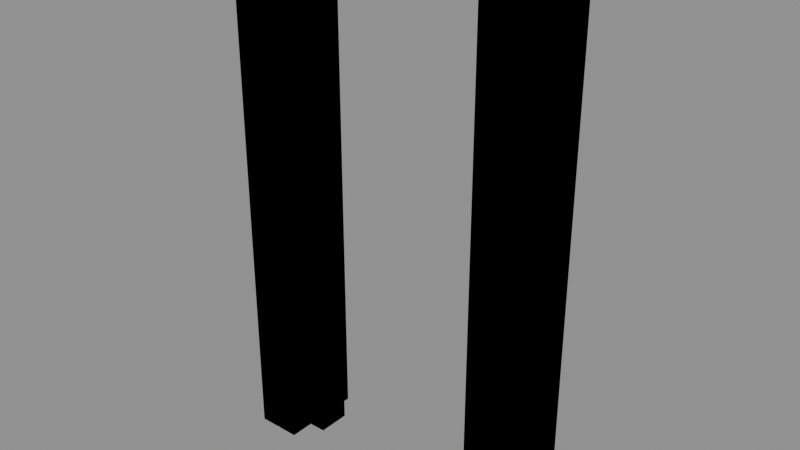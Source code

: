 # Source: door_lining_mitres.blend  (saved by Blender 5.2.44; exported with 4.5.12 LTS)
import bpy
from mathutils import Matrix  # noqa: F401  (used for matrix-valued properties, if any)

bpy.ops.wm.read_factory_settings(use_empty=True)
scene = bpy.context.scene
scene.name = 'Scene'

# ---- collections
col_editablejoinedmembers = bpy.data.collections.new('EditableJoinedMembers'); scene.collection.children.link(col_editablejoinedmembers)
col_runtimewholeframes = bpy.data.collections.new('RuntimeWholeFrames'); scene.collection.children.link(col_runtimewholeframes)

# ---- images (referenced by path relative to the original .blend; pixels are not part of the script)
import os
ASSET_DIR = os.environ.get("B2B_ASSET_DIR", "")  # directory of the original .blend (textures are referenced by path, not embedded)
HERE = os.path.dirname(os.path.abspath(__file__))  # packed textures are extracted next to this script under _unpacked/

def load_image(name, relpath, width, height, colorspace="sRGB"):
    """Load a texture the original file referenced (path relative to the .blend, or extracted next to this script)."""
    p = next((c for c in (os.path.join(HERE, relpath), os.path.join(ASSET_DIR, relpath)) if relpath and os.path.exists(c)), "")
    if p:
        img = bpy.data.images.load(p, check_existing=True)
        img.name = name
    else:  # same state as the original file: an image datablock whose file is absent (Cycles renders it pink)
        img = bpy.data.images.new(name, width, height)
        img.source = "FILE"
        img.filepath = "//" + (relpath or name)
    img.colorspace_settings.name = colorspace
    return img
img_t_ai_materials_door_paint_albedo_png = load_image('T_ai_materials_door_paint_albedo.png', 'T_ai_materials_door_paint_albedo.png', 1024, 1024, 'sRGB')
img_t_ai_materials_door_paint_rough_png = load_image('T_ai_materials_door_paint_rough.png', 'T_ai_materials_door_paint_rough.png', 1024, 1024, 'Non-Color')
img_t_ai_materials_door_paint_normal_png = load_image('T_ai_materials_door_paint_normal.png', 'T_ai_materials_door_paint_normal.png', 1024, 1024, 'Non-Color')

# ---- materials (node trees are filled in below, after node groups)
mat_door_paint = bpy.data.materials.new('door_paint')

# ---- material node trees
mat_door_paint.use_nodes = True; mat_door_paint.node_tree.nodes.clear()
_N = mat_door_paint.node_tree.nodes; _L = mat_door_paint.node_tree.links
n0 = _N.new('ShaderNodeBsdfPrincipled'); n0.name = 'Principled BSDF'; n0.location = (-200, 100)
n0.inputs[10].default_value = 0.005
n1 = _N.new('ShaderNodeOutputMaterial'); n1.name = 'Material Output'; n1.location = (200, 100)
n2 = _N.new('ShaderNodeTexCoord'); n2.name = 'Texture Coordinate'; n2.location = (0, 0)
n3 = _N.new('ShaderNodeVectorMath'); n3.name = 'Vector Math'; n3.location = (0, 0)
n3.operation = 'SCALE'
n3.inputs[3].default_value = 3.333
n4 = _N.new('ShaderNodeTexImage'); n4.name = 'Image Texture'; n4.location = (0, 0)
n4.image = img_t_ai_materials_door_paint_albedo_png
n5 = _N.new('ShaderNodeTexImage'); n5.name = 'Image Texture.001'; n5.location = (0, 0)
n5.image = img_t_ai_materials_door_paint_rough_png
n6 = _N.new('ShaderNodeTexImage'); n6.name = 'Image Texture.002'; n6.location = (0, 0)
n6.image = img_t_ai_materials_door_paint_normal_png
n7 = _N.new('ShaderNodeNormalMap'); n7.name = 'Normal Map'; n7.location = (0, 0)
n7.width = 160
n7.inputs[0].default_value = 0.6
_L.new(n0.outputs[0], n1.inputs[0])
_L.new(n2.outputs[2], n3.inputs[0])
_L.new(n3.outputs[0], n4.inputs[0])
_L.new(n4.outputs[0], n0.inputs[0])
_L.new(n3.outputs[0], n5.inputs[0])
_L.new(n5.outputs[0], n0.inputs[2])
_L.new(n3.outputs[0], n6.inputs[0])
_L.new(n6.outputs[0], n7.inputs[1])
_L.new(n7.outputs[0], n0.inputs[5])
n1.is_active_output = True

# ---- meshes
me_l0760_2130_0140_left = bpy.data.meshes.new('L0760_2130_0140_left')
me_l0760_2130_0140_left.from_pydata([(-0.47, -0.07, 0.0), (-0.38, -0.07, 0.0), (-0.38, -0.07, 2.13), (-0.47, -0.07, 2.22), (-0.47, 0.07, 0.0), (-0.38, 0.07, 0.0), (-0.38, 0.07, 2.13), (-0.47, 0.07, 2.22)], [], [(2, 3, 0), (4, 7, 6), (1, 0, 4), (2, 1, 5), (3, 2, 6), (0, 3, 7), (2, 0, 1), (4, 6, 5), (1, 4, 5), (2, 5, 6), (3, 6, 7), (0, 7, 4)])
_uv = me_l0760_2130_0140_left.uv_layers.new(name='Metres')
_uv.uv.foreach_set('vector', [0.62, 2.13, 0.53, 2.22, 0.53, 0.0, 0.47, 0.0, 0.47, 2.22, 0.38, 2.13, 0.38, 0.93, 0.47, 0.93, 0.47, 1.07, 0.93, 2.13, 0.93, 0.0, 1.07, 0.0, 0.93, 0.9021, 0.93, 0.7748, 1.07, 0.7748, 1.07, 0.0, 1.07, 2.22, 0.93, 2.22, 0.62, 2.13, 0.53, 0.0, 0.62, 0.0, 0.47, 0.0, 0.38, 2.13, 0.38, 0.0, 0.38, 0.93, 0.47, 1.07, 0.38, 1.07, 0.93, 2.13, 1.07, 0.0, 1.07, 2.13, 0.93, 0.9021, 1.07, 0.7748, 1.07, 0.9021, 1.07, 0.0, 0.93, 2.22, 0.93, 0.0])
me_l0760_2130_0140_left.materials.append(mat_door_paint)
me_l0760_2130_0140_left.update()
me_l0760_2130_0140_right = bpy.data.meshes.new('L0760_2130_0140_right')
me_l0760_2130_0140_right.from_pydata([(0.38, -0.07, 0.0), (0.47, -0.07, 0.0), (0.47, -0.07, 2.22), (0.38, -0.07, 2.13), (0.38, 0.07, 0.0), (0.47, 0.07, 0.0), (0.47, 0.07, 2.22), (0.38, 0.07, 2.13)], [], [(3, 0, 1), (5, 4, 7), (1, 0, 4), (2, 1, 5), (3, 2, 6), (0, 3, 7), (3, 1, 2), (5, 7, 6), (1, 4, 5), (2, 5, 6), (3, 6, 7), (0, 7, 4)])
_uv = me_l0760_2130_0140_right.uv_layers.new(name='Metres')
_uv.uv.foreach_set('vector', [0.38, 2.13, 0.38, 0.0, 0.47, 0.0, 0.53, 0.0, 0.62, 0.0, 0.62, 2.13, 0.53, 0.93, 0.62, 0.93, 0.62, 1.07, 0.93, 2.22, 0.93, 0.0, 1.07, 0.0, 1.07, 0.7748, 1.07, 0.9021, 0.93, 0.9021, 1.07, 0.0, 1.07, 2.13, 0.93, 2.13, 0.38, 2.13, 0.47, 0.0, 0.47, 2.22, 0.53, 0.0, 0.62, 2.13, 0.53, 2.22, 0.53, 0.93, 0.62, 1.07, 0.53, 1.07, 0.93, 2.22, 1.07, 0.0, 1.07, 2.22, 1.07, 0.7748, 0.93, 0.9021, 0.93, 0.7748, 1.07, 0.0, 0.93, 2.13, 0.93, 0.0])
me_l0760_2130_0140_right.materials.append(mat_door_paint)
me_l0760_2130_0140_right.update()
me_l0760_2130_0140_head = bpy.data.meshes.new('L0760_2130_0140_head')
me_l0760_2130_0140_head.from_pydata([(-0.38, -0.07, 2.13), (0.38, -0.07, 2.13), (0.47, -0.07, 2.22), (-0.47, -0.07, 2.22), (-0.38, 0.07, 2.13), (0.38, 0.07, 2.13), (0.47, 0.07, 2.22), (-0.47, 0.07, 2.22)], [], [(2, 3, 0), (5, 4, 7), (1, 0, 4), (2, 1, 5), (3, 2, 6), (0, 3, 7), (2, 0, 1), (5, 7, 6), (1, 4, 5), (2, 5, 6), (3, 6, 7), (0, 7, 4)])
_uv = me_l0760_2130_0140_head.uv_layers.new(name='Metres')
_uv.uv.foreach_set('vector', [1.47, 0.22, 0.53, 0.22, 0.62, 0.13, 0.62, 0.13, 1.38, 0.13, 1.47, 0.22, 0.62, 0.93, 1.38, 0.93, 1.38, 1.07, 0.93, 0.9021, 0.93, 0.7748, 1.07, 0.7748, 0.53, 0.93, 1.47, 0.93, 1.47, 1.07, 1.07, 0.7748, 1.07, 0.9021, 0.93, 0.9021, 1.47, 0.22, 0.62, 0.13, 1.38, 0.13, 0.62, 0.13, 1.47, 0.22, 0.53, 0.22, 0.62, 0.93, 1.38, 1.07, 0.62, 1.07, 0.93, 0.9021, 1.07, 0.7748, 1.07, 0.9021, 0.53, 0.93, 1.47, 1.07, 0.53, 1.07, 1.07, 0.7748, 0.93, 0.9021, 0.93, 0.7748])
me_l0760_2130_0140_head.materials.append(mat_door_paint)
me_l0760_2130_0140_head.update()
me_l0810_2130_0140_left = bpy.data.meshes.new('L0810_2130_0140_left')
me_l0810_2130_0140_left.from_pydata([(-0.495, -0.07, 0.0), (-0.405, -0.07, 0.0), (-0.405, -0.07, 2.13), (-0.495, -0.07, 2.22), (-0.495, 0.07, 0.0), (-0.405, 0.07, 0.0), (-0.405, 0.07, 2.13), (-0.495, 0.07, 2.22)], [], [(2, 3, 0), (4, 7, 6), (1, 0, 4), (2, 1, 5), (3, 2, 6), (0, 3, 7), (2, 0, 1), (4, 6, 5), (1, 4, 5), (2, 5, 6), (3, 6, 7), (0, 7, 4)])
_uv = me_l0810_2130_0140_left.uv_layers.new(name='Metres')
_uv.uv.foreach_set('vector', [0.595, 2.13, 0.505, 2.22, 0.505, 0.0, 0.495, 0.0, 0.495, 2.22, 0.405, 2.13, 0.405, 0.93, 0.495, 0.93, 0.495, 1.07, 0.93, 2.13, 0.93, 0.0, 1.07, 0.0, 0.93, 0.9198, 0.93, 0.7925, 1.07, 0.7925, 1.07, 0.0, 1.07, 2.22, 0.93, 2.22, 0.595, 2.13, 0.505, 0.0, 0.595, 0.0, 0.495, 0.0, 0.405, 2.13, 0.405, 0.0, 0.405, 0.93, 0.495, 1.07, 0.405, 1.07, 0.93, 2.13, 1.07, 0.0, 1.07, 2.13, 0.93, 0.9198, 1.07, 0.7925, 1.07, 0.9198, 1.07, 0.0, 0.93, 2.22, 0.93, 0.0])
me_l0810_2130_0140_left.materials.append(mat_door_paint)
me_l0810_2130_0140_left.update()
me_l0810_2130_0140_right = bpy.data.meshes.new('L0810_2130_0140_right')
me_l0810_2130_0140_right.from_pydata([(0.405, -0.07, 0.0), (0.495, -0.07, 0.0), (0.495, -0.07, 2.22), (0.405, -0.07, 2.13), (0.405, 0.07, 0.0), (0.495, 0.07, 0.0), (0.495, 0.07, 2.22), (0.405, 0.07, 2.13)], [], [(3, 0, 1), (5, 4, 7), (1, 0, 4), (2, 1, 5), (3, 2, 6), (0, 3, 7), (3, 1, 2), (5, 7, 6), (1, 4, 5), (2, 5, 6), (3, 6, 7), (0, 7, 4)])
_uv = me_l0810_2130_0140_right.uv_layers.new(name='Metres')
_uv.uv.foreach_set('vector', [0.405, 2.13, 0.405, 0.0, 0.495, 0.0, 0.505, 0.0, 0.595, 0.0, 0.595, 2.13, 0.505, 0.93, 0.595, 0.93, 0.595, 1.07, 0.93, 2.22, 0.93, 0.0, 1.07, 0.0, 1.07, 0.7925, 1.07, 0.9198, 0.93, 0.9198, 1.07, 0.0, 1.07, 2.13, 0.93, 2.13, 0.405, 2.13, 0.495, 0.0, 0.495, 2.22, 0.505, 0.0, 0.595, 2.13, 0.505, 2.22, 0.505, 0.93, 0.595, 1.07, 0.505, 1.07, 0.93, 2.22, 1.07, 0.0, 1.07, 2.22, 1.07, 0.7925, 0.93, 0.9198, 0.93, 0.7925, 1.07, 0.0, 0.93, 2.13, 0.93, 0.0])
me_l0810_2130_0140_right.materials.append(mat_door_paint)
me_l0810_2130_0140_right.update()
me_l0810_2130_0140_head = bpy.data.meshes.new('L0810_2130_0140_head')
me_l0810_2130_0140_head.from_pydata([(-0.405, -0.07, 2.13), (0.405, -0.07, 2.13), (0.495, -0.07, 2.22), (-0.495, -0.07, 2.22), (-0.405, 0.07, 2.13), (0.405, 0.07, 2.13), (0.495, 0.07, 2.22), (-0.495, 0.07, 2.22)], [], [(2, 3, 0), (5, 4, 7), (1, 0, 4), (2, 1, 5), (3, 2, 6), (0, 3, 7), (2, 0, 1), (5, 7, 6), (1, 4, 5), (2, 5, 6), (3, 6, 7), (0, 7, 4)])
_uv = me_l0810_2130_0140_head.uv_layers.new(name='Metres')
_uv.uv.foreach_set('vector', [1.495, 0.22, 0.505, 0.22, 0.595, 0.13, 0.595, 0.13, 1.405, 0.13, 1.495, 0.22, 0.595, 0.93, 1.405, 0.93, 1.405, 1.07, 0.93, 0.9198, 0.93, 0.7925, 1.07, 0.7925, 0.505, 0.93, 1.495, 0.93, 1.495, 1.07, 1.07, 0.7925, 1.07, 0.9198, 0.93, 0.9198, 1.495, 0.22, 0.595, 0.13, 1.405, 0.13, 0.595, 0.13, 1.495, 0.22, 0.505, 0.22, 0.595, 0.93, 1.405, 1.07, 0.595, 1.07, 0.93, 0.9198, 1.07, 0.7925, 1.07, 0.9198, 0.505, 0.93, 1.495, 1.07, 0.505, 1.07, 1.07, 0.7925, 0.93, 0.9198, 0.93, 0.7925])
me_l0810_2130_0140_head.materials.append(mat_door_paint)
me_l0810_2130_0140_head.update()
me_l0910_2130_0140_left = bpy.data.meshes.new('L0910_2130_0140_left')
me_l0910_2130_0140_left.from_pydata([(-0.545, -0.07, 0.0), (-0.455, -0.07, 0.0), (-0.455, -0.07, 2.13), (-0.545, -0.07, 2.22), (-0.545, 0.07, 0.0), (-0.455, 0.07, 0.0), (-0.455, 0.07, 2.13), (-0.545, 0.07, 2.22)], [], [(2, 3, 0), (4, 7, 6), (1, 0, 4), (2, 1, 5), (3, 2, 6), (0, 3, 7), (2, 0, 1), (4, 6, 5), (1, 4, 5), (2, 5, 6), (3, 6, 7), (0, 7, 4)])
_uv = me_l0910_2130_0140_left.uv_layers.new(name='Metres')
_uv.uv.foreach_set('vector', [0.545, 2.13, 0.455, 2.22, 0.455, 0.0, 0.545, 0.0, 0.545, 2.22, 0.455, 2.13, 0.455, 0.93, 0.545, 0.93, 0.545, 1.07, 0.93, 2.13, 0.93, 0.0, 1.07, 0.0, 0.93, 0.9551, 0.93, 0.8279, 1.07, 0.8279, 1.07, 0.0, 1.07, 2.22, 0.93, 2.22, 0.545, 2.13, 0.455, 0.0, 0.545, 0.0, 0.545, 0.0, 0.455, 2.13, 0.455, 0.0, 0.455, 0.93, 0.545, 1.07, 0.455, 1.07, 0.93, 2.13, 1.07, 0.0, 1.07, 2.13, 0.93, 0.9551, 1.07, 0.8279, 1.07, 0.9551, 1.07, 0.0, 0.93, 2.22, 0.93, 0.0])
me_l0910_2130_0140_left.materials.append(mat_door_paint)
me_l0910_2130_0140_left.update()
me_l0910_2130_0140_right = bpy.data.meshes.new('L0910_2130_0140_right')
me_l0910_2130_0140_right.from_pydata([(0.455, -0.07, 0.0), (0.545, -0.07, 0.0), (0.545, -0.07, 2.22), (0.455, -0.07, 2.13), (0.455, 0.07, 0.0), (0.545, 0.07, 0.0), (0.545, 0.07, 2.22), (0.455, 0.07, 2.13)], [], [(3, 0, 1), (5, 4, 7), (1, 0, 4), (2, 1, 5), (3, 2, 6), (0, 3, 7), (3, 1, 2), (5, 7, 6), (1, 4, 5), (2, 5, 6), (3, 6, 7), (0, 7, 4)])
_uv = me_l0910_2130_0140_right.uv_layers.new(name='Metres')
_uv.uv.foreach_set('vector', [0.455, 2.13, 0.455, 0.0, 0.545, 0.0, 0.455, 0.0, 0.545, 0.0, 0.545, 2.13, 0.455, 0.93, 0.545, 0.93, 0.545, 1.07, 0.93, 2.22, 0.93, 0.0, 1.07, 0.0, 1.07, 0.8279, 1.07, 0.9551, 0.93, 0.9551, 1.07, 0.0, 1.07, 2.13, 0.93, 2.13, 0.455, 2.13, 0.545, 0.0, 0.545, 2.22, 0.455, 0.0, 0.545, 2.13, 0.455, 2.22, 0.455, 0.93, 0.545, 1.07, 0.455, 1.07, 0.93, 2.22, 1.07, 0.0, 1.07, 2.22, 1.07, 0.8279, 0.93, 0.9551, 0.93, 0.8279, 1.07, 0.0, 0.93, 2.13, 0.93, 0.0])
me_l0910_2130_0140_right.materials.append(mat_door_paint)
me_l0910_2130_0140_right.update()
me_l0910_2130_0140_head = bpy.data.meshes.new('L0910_2130_0140_head')
me_l0910_2130_0140_head.from_pydata([(-0.455, -0.07, 2.13), (0.455, -0.07, 2.13), (0.545, -0.07, 2.22), (-0.545, -0.07, 2.22), (-0.455, 0.07, 2.13), (0.455, 0.07, 2.13), (0.545, 0.07, 2.22), (-0.545, 0.07, 2.22)], [], [(2, 3, 0), (4, 7, 6), (1, 0, 4), (2, 1, 5), (3, 2, 6), (0, 3, 7), (2, 0, 1), (4, 6, 5), (1, 4, 5), (2, 5, 6), (3, 6, 7), (0, 7, 4)])
_uv = me_l0910_2130_0140_head.uv_layers.new(name='Metres')
_uv.uv.foreach_set('vector', [1.545, 0.22, 0.455, 0.22, 0.545, 0.13, 1.455, 0.13, 1.545, 0.22, 0.455, 0.22, 0.545, 0.93, 1.455, 0.93, 1.455, 1.07, 0.93, 0.9551, 0.93, 0.8279, 1.07, 0.8279, 0.455, 0.93, 1.545, 0.93, 1.545, 1.07, 1.07, 0.8279, 1.07, 0.9551, 0.93, 0.9551, 1.545, 0.22, 0.545, 0.13, 1.455, 0.13, 1.455, 0.13, 0.455, 0.22, 0.545, 0.13, 0.545, 0.93, 1.455, 1.07, 0.545, 1.07, 0.93, 0.9551, 1.07, 0.8279, 1.07, 0.9551, 0.455, 0.93, 1.545, 1.07, 0.455, 1.07, 1.07, 0.8279, 0.93, 0.9551, 0.93, 0.8279])
me_l0910_2130_0140_head.materials.append(mat_door_paint)
me_l0910_2130_0140_head.update()
me_l0910_2130_0350_left = bpy.data.meshes.new('L0910_2130_0350_left')
me_l0910_2130_0350_left.from_pydata([(-0.545, -0.175, 0.0), (-0.455, -0.175, 0.0), (-0.455, -0.175, 2.13), (-0.545, -0.175, 2.22), (-0.545, 0.175, 0.0), (-0.455, 0.175, 0.0), (-0.455, 0.175, 2.13), (-0.545, 0.175, 2.22)], [], [(2, 3, 0), (4, 7, 6), (1, 0, 4), (2, 1, 5), (3, 2, 6), (0, 3, 7), (2, 0, 1), (4, 6, 5), (1, 4, 5), (2, 5, 6), (3, 6, 7), (0, 7, 4)])
_uv = me_l0910_2130_0350_left.uv_layers.new(name='Metres')
_uv.uv.foreach_set('vector', [0.545, 2.13, 0.455, 2.22, 0.455, 0.0, 0.545, 0.0, 0.545, 2.22, 0.455, 2.13, 0.455, 0.825, 0.545, 0.825, 0.545, 1.175, 0.825, 2.13, 0.825, 0.0, 1.175, 0.0, 0.825, 0.9551, 0.825, 0.8279, 1.175, 0.8279, 1.175, 0.0, 1.175, 2.22, 0.825, 2.22, 0.545, 2.13, 0.455, 0.0, 0.545, 0.0, 0.545, 0.0, 0.455, 2.13, 0.455, 0.0, 0.455, 0.825, 0.545, 1.175, 0.455, 1.175, 0.825, 2.13, 1.175, 0.0, 1.175, 2.13, 0.825, 0.9551, 1.175, 0.8279, 1.175, 0.9551, 1.175, 0.0, 0.825, 2.22, 0.825, 0.0])
me_l0910_2130_0350_left.materials.append(mat_door_paint)
me_l0910_2130_0350_left.update()
me_l0910_2130_0350_right = bpy.data.meshes.new('L0910_2130_0350_right')
me_l0910_2130_0350_right.from_pydata([(0.455, -0.175, 0.0), (0.545, -0.175, 0.0), (0.545, -0.175, 2.22), (0.455, -0.175, 2.13), (0.455, 0.175, 0.0), (0.545, 0.175, 0.0), (0.545, 0.175, 2.22), (0.455, 0.175, 2.13)], [], [(3, 0, 1), (5, 4, 7), (1, 0, 4), (2, 1, 5), (3, 2, 6), (0, 3, 7), (3, 1, 2), (5, 7, 6), (1, 4, 5), (2, 5, 6), (3, 6, 7), (0, 7, 4)])
_uv = me_l0910_2130_0350_right.uv_layers.new(name='Metres')
_uv.uv.foreach_set('vector', [0.455, 2.13, 0.455, 0.0, 0.545, 0.0, 0.455, 0.0, 0.545, 0.0, 0.545, 2.13, 0.455, 0.825, 0.545, 0.825, 0.545, 1.175, 0.825, 2.22, 0.825, 0.0, 1.175, 0.0, 1.175, 0.8279, 1.175, 0.9551, 0.825, 0.9551, 1.175, 0.0, 1.175, 2.13, 0.825, 2.13, 0.455, 2.13, 0.545, 0.0, 0.545, 2.22, 0.455, 0.0, 0.545, 2.13, 0.455, 2.22, 0.455, 0.825, 0.545, 1.175, 0.455, 1.175, 0.825, 2.22, 1.175, 0.0, 1.175, 2.22, 1.175, 0.8279, 0.825, 0.9551, 0.825, 0.8279, 1.175, 0.0, 0.825, 2.13, 0.825, 0.0])
me_l0910_2130_0350_right.materials.append(mat_door_paint)
me_l0910_2130_0350_right.update()
me_l0910_2130_0350_head = bpy.data.meshes.new('L0910_2130_0350_head')
me_l0910_2130_0350_head.from_pydata([(-0.455, -0.175, 2.13), (0.455, -0.175, 2.13), (0.545, -0.175, 2.22), (-0.545, -0.175, 2.22), (-0.455, 0.175, 2.13), (0.455, 0.175, 2.13), (0.545, 0.175, 2.22), (-0.545, 0.175, 2.22)], [], [(2, 3, 0), (4, 7, 6), (1, 0, 4), (2, 1, 5), (3, 2, 6), (0, 3, 7), (2, 0, 1), (4, 6, 5), (1, 4, 5), (2, 5, 6), (3, 6, 7), (0, 7, 4)])
_uv = me_l0910_2130_0350_head.uv_layers.new(name='Metres')
_uv.uv.foreach_set('vector', [1.545, 0.22, 0.455, 0.22, 0.545, 0.13, 1.455, 0.13, 1.545, 0.22, 0.455, 0.22, 0.545, 0.825, 1.455, 0.825, 1.455, 1.175, 0.825, 0.9551, 0.825, 0.8279, 1.175, 0.8279, 0.455, 0.825, 1.545, 0.825, 1.545, 1.175, 1.175, 0.8279, 1.175, 0.9551, 0.825, 0.9551, 1.545, 0.22, 0.545, 0.13, 1.455, 0.13, 1.455, 0.13, 0.455, 0.22, 0.545, 0.13, 0.545, 0.825, 1.455, 1.175, 0.545, 1.175, 0.825, 0.9551, 1.175, 0.8279, 1.175, 0.9551, 0.455, 0.825, 1.545, 1.175, 0.455, 1.175, 1.175, 0.8279, 0.825, 0.9551, 0.825, 0.8279])
me_l0910_2130_0350_head.materials.append(mat_door_paint)
me_l0910_2130_0350_head.update()
me_l1050_2130_0140_left = bpy.data.meshes.new('L1050_2130_0140_left')
me_l1050_2130_0140_left.from_pydata([(-0.615, -0.07, 0.0), (-0.525, -0.07, 0.0), (-0.525, -0.07, 2.13), (-0.615, -0.07, 2.22), (-0.615, 0.07, 0.0), (-0.525, 0.07, 0.0), (-0.525, 0.07, 2.13), (-0.615, 0.07, 2.22)], [], [(2, 3, 0), (4, 7, 6), (1, 0, 4), (2, 1, 5), (3, 2, 6), (0, 3, 7), (2, 0, 1), (4, 6, 5), (1, 4, 5), (2, 5, 6), (3, 6, 7), (0, 7, 4)])
_uv = me_l1050_2130_0140_left.uv_layers.new(name='Metres')
_uv.uv.foreach_set('vector', [0.475, 2.13, 0.385, 2.22, 0.385, 0.0, 0.615, 0.0, 0.615, 2.22, 0.525, 2.13, 0.525, 0.93, 0.615, 0.93, 0.615, 1.07, 0.93, 2.13, 0.93, 0.0, 1.07, 0.0, 0.93, 1.005, 0.93, 0.8774, 1.07, 0.8774, 1.07, 0.0, 1.07, 2.22, 0.93, 2.22, 0.475, 2.13, 0.385, 0.0, 0.475, 0.0, 0.615, 0.0, 0.525, 2.13, 0.525, 0.0, 0.525, 0.93, 0.615, 1.07, 0.525, 1.07, 0.93, 2.13, 1.07, 0.0, 1.07, 2.13, 0.93, 1.005, 1.07, 0.8774, 1.07, 1.005, 1.07, 0.0, 0.93, 2.22, 0.93, 0.0])
me_l1050_2130_0140_left.materials.append(mat_door_paint)
me_l1050_2130_0140_left.update()
me_l1050_2130_0140_right = bpy.data.meshes.new('L1050_2130_0140_right')
me_l1050_2130_0140_right.from_pydata([(0.525, -0.07, 0.0), (0.615, -0.07, 0.0), (0.615, -0.07, 2.22), (0.525, -0.07, 2.13), (0.525, 0.07, 0.0), (0.615, 0.07, 0.0), (0.615, 0.07, 2.22), (0.525, 0.07, 2.13)], [], [(3, 0, 1), (5, 4, 7), (1, 0, 4), (2, 1, 5), (3, 2, 6), (0, 3, 7), (3, 1, 2), (5, 7, 6), (1, 4, 5), (2, 5, 6), (3, 6, 7), (0, 7, 4)])
_uv = me_l1050_2130_0140_right.uv_layers.new(name='Metres')
_uv.uv.foreach_set('vector', [0.525, 2.13, 0.525, 0.0, 0.615, 0.0, 0.385, 0.0, 0.475, 0.0, 0.475, 2.13, 0.385, 0.93, 0.475, 0.93, 0.475, 1.07, 0.93, 2.22, 0.93, 0.0, 1.07, 0.0, 1.07, 0.8774, 1.07, 1.005, 0.93, 1.005, 1.07, 0.0, 1.07, 2.13, 0.93, 2.13, 0.525, 2.13, 0.615, 0.0, 0.615, 2.22, 0.385, 0.0, 0.475, 2.13, 0.385, 2.22, 0.385, 0.93, 0.475, 1.07, 0.385, 1.07, 0.93, 2.22, 1.07, 0.0, 1.07, 2.22, 1.07, 0.8774, 0.93, 1.005, 0.93, 0.8774, 1.07, 0.0, 0.93, 2.13, 0.93, 0.0])
me_l1050_2130_0140_right.materials.append(mat_door_paint)
me_l1050_2130_0140_right.update()
me_l1050_2130_0140_head = bpy.data.meshes.new('L1050_2130_0140_head')
me_l1050_2130_0140_head.from_pydata([(-0.525, -0.07, 2.13), (0.525, -0.07, 2.13), (0.615, -0.07, 2.22), (-0.615, -0.07, 2.22), (-0.525, 0.07, 2.13), (0.525, 0.07, 2.13), (0.615, 0.07, 2.22), (-0.615, 0.07, 2.22)], [], [(2, 3, 0), (5, 4, 7), (1, 0, 4), (2, 1, 5), (3, 2, 6), (0, 3, 7), (2, 0, 1), (5, 7, 6), (1, 4, 5), (2, 5, 6), (3, 6, 7), (0, 7, 4)])
_uv = me_l1050_2130_0140_head.uv_layers.new(name='Metres')
_uv.uv.foreach_set('vector', [1.615, 0.22, 0.385, 0.22, 0.475, 0.13, 0.475, 0.13, 1.525, 0.13, 1.615, 0.22, 0.475, 0.93, 1.525, 0.93, 1.525, 1.07, 0.93, 1.005, 0.93, 0.8774, 1.07, 0.8774, 0.385, 0.93, 1.615, 0.93, 1.615, 1.07, 1.07, 0.8774, 1.07, 1.005, 0.93, 1.005, 1.615, 0.22, 0.475, 0.13, 1.525, 0.13, 0.475, 0.13, 1.615, 0.22, 0.385, 0.22, 0.475, 0.93, 1.525, 1.07, 0.475, 1.07, 0.93, 1.005, 1.07, 0.8774, 1.07, 1.005, 0.385, 0.93, 1.615, 1.07, 0.385, 1.07, 1.07, 0.8774, 0.93, 1.005, 0.93, 0.8774])
me_l1050_2130_0140_head.materials.append(mat_door_paint)
me_l1050_2130_0140_head.update()
me_l1100_2130_0140_left = bpy.data.meshes.new('L1100_2130_0140_left')
me_l1100_2130_0140_left.from_pydata([(-0.64, -0.07, 0.0), (-0.55, -0.07, 0.0), (-0.55, -0.07, 2.13), (-0.64, -0.07, 2.22), (-0.64, 0.07, 0.0), (-0.55, 0.07, 0.0), (-0.55, 0.07, 2.13), (-0.64, 0.07, 2.22)], [], [(2, 3, 0), (4, 7, 6), (1, 0, 4), (2, 1, 5), (3, 2, 6), (0, 3, 7), (2, 0, 1), (4, 6, 5), (1, 4, 5), (2, 5, 6), (3, 6, 7), (0, 7, 4)])
_uv = me_l1100_2130_0140_left.uv_layers.new(name='Metres')
_uv.uv.foreach_set('vector', [0.45, 2.13, 0.36, 2.22, 0.36, 0.0, 0.64, 0.0, 0.64, 2.22, 0.55, 2.13, 0.55, 0.93, 0.64, 0.93, 0.64, 1.07, 0.93, 2.13, 0.93, 0.0, 1.07, 0.0, 0.93, 1.022, 0.93, 0.895, 1.07, 0.895, 1.07, 0.0, 1.07, 2.22, 0.93, 2.22, 0.45, 2.13, 0.36, 0.0, 0.45, 0.0, 0.64, 0.0, 0.55, 2.13, 0.55, 0.0, 0.55, 0.93, 0.64, 1.07, 0.55, 1.07, 0.93, 2.13, 1.07, 0.0, 1.07, 2.13, 0.93, 1.022, 1.07, 0.895, 1.07, 1.022, 1.07, 0.0, 0.93, 2.22, 0.93, 0.0])
me_l1100_2130_0140_left.materials.append(mat_door_paint)
me_l1100_2130_0140_left.update()
me_l1100_2130_0140_right = bpy.data.meshes.new('L1100_2130_0140_right')
me_l1100_2130_0140_right.from_pydata([(0.55, -0.07, 0.0), (0.64, -0.07, 0.0), (0.64, -0.07, 2.22), (0.55, -0.07, 2.13), (0.55, 0.07, 0.0), (0.64, 0.07, 0.0), (0.64, 0.07, 2.22), (0.55, 0.07, 2.13)], [], [(3, 0, 1), (5, 4, 7), (1, 0, 4), (2, 1, 5), (3, 2, 6), (0, 3, 7), (3, 1, 2), (5, 7, 6), (1, 4, 5), (2, 5, 6), (3, 6, 7), (0, 7, 4)])
_uv = me_l1100_2130_0140_right.uv_layers.new(name='Metres')
_uv.uv.foreach_set('vector', [0.55, 2.13, 0.55, 0.0, 0.64, 0.0, 0.36, 0.0, 0.45, 0.0, 0.45, 2.13, 0.36, 0.93, 0.45, 0.93, 0.45, 1.07, 0.93, 2.22, 0.93, 0.0, 1.07, 0.0, 1.07, 0.895, 1.07, 1.022, 0.93, 1.022, 1.07, 0.0, 1.07, 2.13, 0.93, 2.13, 0.55, 2.13, 0.64, 0.0, 0.64, 2.22, 0.36, 0.0, 0.45, 2.13, 0.36, 2.22, 0.36, 0.93, 0.45, 1.07, 0.36, 1.07, 0.93, 2.22, 1.07, 0.0, 1.07, 2.22, 1.07, 0.895, 0.93, 1.022, 0.93, 0.895, 1.07, 0.0, 0.93, 2.13, 0.93, 0.0])
me_l1100_2130_0140_right.materials.append(mat_door_paint)
me_l1100_2130_0140_right.update()
me_l1100_2130_0140_head = bpy.data.meshes.new('L1100_2130_0140_head')
me_l1100_2130_0140_head.from_pydata([(-0.55, -0.07, 2.13), (0.55, -0.07, 2.13), (0.64, -0.07, 2.22), (-0.64, -0.07, 2.22), (-0.55, 0.07, 2.13), (0.55, 0.07, 2.13), (0.64, 0.07, 2.22), (-0.64, 0.07, 2.22)], [], [(2, 3, 0), (5, 4, 7), (1, 0, 4), (2, 1, 5), (3, 2, 6), (0, 3, 7), (2, 0, 1), (5, 7, 6), (1, 4, 5), (2, 5, 6), (3, 6, 7), (0, 7, 4)])
_uv = me_l1100_2130_0140_head.uv_layers.new(name='Metres')
_uv.uv.foreach_set('vector', [1.64, 0.22, 0.36, 0.22, 0.45, 0.13, 0.45, 0.13, 1.55, 0.13, 1.64, 0.22, 0.45, 0.93, 1.55, 0.93, 1.55, 1.07, 0.93, 1.022, 0.93, 0.895, 1.07, 0.895, 0.36, 0.93, 1.64, 0.93, 1.64, 1.07, 1.07, 0.895, 1.07, 1.022, 0.93, 1.022, 1.64, 0.22, 0.45, 0.13, 1.55, 0.13, 0.45, 0.13, 1.64, 0.22, 0.36, 0.22, 0.45, 0.93, 1.55, 1.07, 0.45, 1.07, 0.93, 1.022, 1.07, 0.895, 1.07, 1.022, 0.36, 0.93, 1.64, 1.07, 0.36, 1.07, 1.07, 0.895, 0.93, 1.022, 0.93, 0.895])
me_l1100_2130_0140_head.materials.append(mat_door_paint)
me_l1100_2130_0140_head.update()
me_l1100_2130_0350_left = bpy.data.meshes.new('L1100_2130_0350_left')
me_l1100_2130_0350_left.from_pydata([(-0.64, -0.175, 0.0), (-0.55, -0.175, 0.0), (-0.55, -0.175, 2.13), (-0.64, -0.175, 2.22), (-0.64, 0.175, 0.0), (-0.55, 0.175, 0.0), (-0.55, 0.175, 2.13), (-0.64, 0.175, 2.22)], [], [(2, 3, 0), (4, 7, 6), (1, 0, 4), (2, 1, 5), (3, 2, 6), (0, 3, 7), (2, 0, 1), (4, 6, 5), (1, 4, 5), (2, 5, 6), (3, 6, 7), (0, 7, 4)])
_uv = me_l1100_2130_0350_left.uv_layers.new(name='Metres')
_uv.uv.foreach_set('vector', [0.45, 2.13, 0.36, 2.22, 0.36, 0.0, 0.64, 0.0, 0.64, 2.22, 0.55, 2.13, 0.55, 0.825, 0.64, 0.825, 0.64, 1.175, 0.825, 2.13, 0.825, 0.0, 1.175, 0.0, 0.825, 1.022, 0.825, 0.895, 1.175, 0.895, 1.175, 0.0, 1.175, 2.22, 0.825, 2.22, 0.45, 2.13, 0.36, 0.0, 0.45, 0.0, 0.64, 0.0, 0.55, 2.13, 0.55, 0.0, 0.55, 0.825, 0.64, 1.175, 0.55, 1.175, 0.825, 2.13, 1.175, 0.0, 1.175, 2.13, 0.825, 1.022, 1.175, 0.895, 1.175, 1.022, 1.175, 0.0, 0.825, 2.22, 0.825, 0.0])
me_l1100_2130_0350_left.materials.append(mat_door_paint)
me_l1100_2130_0350_left.update()
me_l1100_2130_0350_right = bpy.data.meshes.new('L1100_2130_0350_right')
me_l1100_2130_0350_right.from_pydata([(0.55, -0.175, 0.0), (0.64, -0.175, 0.0), (0.64, -0.175, 2.22), (0.55, -0.175, 2.13), (0.55, 0.175, 0.0), (0.64, 0.175, 0.0), (0.64, 0.175, 2.22), (0.55, 0.175, 2.13)], [], [(3, 0, 1), (5, 4, 7), (1, 0, 4), (2, 1, 5), (3, 2, 6), (0, 3, 7), (3, 1, 2), (5, 7, 6), (1, 4, 5), (2, 5, 6), (3, 6, 7), (0, 7, 4)])
_uv = me_l1100_2130_0350_right.uv_layers.new(name='Metres')
_uv.uv.foreach_set('vector', [0.55, 2.13, 0.55, 0.0, 0.64, 0.0, 0.36, 0.0, 0.45, 0.0, 0.45, 2.13, 0.36, 0.825, 0.45, 0.825, 0.45, 1.175, 0.825, 2.22, 0.825, 0.0, 1.175, 0.0, 1.175, 0.895, 1.175, 1.022, 0.825, 1.022, 1.175, 0.0, 1.175, 2.13, 0.825, 2.13, 0.55, 2.13, 0.64, 0.0, 0.64, 2.22, 0.36, 0.0, 0.45, 2.13, 0.36, 2.22, 0.36, 0.825, 0.45, 1.175, 0.36, 1.175, 0.825, 2.22, 1.175, 0.0, 1.175, 2.22, 1.175, 0.895, 0.825, 1.022, 0.825, 0.895, 1.175, 0.0, 0.825, 2.13, 0.825, 0.0])
me_l1100_2130_0350_right.materials.append(mat_door_paint)
me_l1100_2130_0350_right.update()
me_l1100_2130_0350_head = bpy.data.meshes.new('L1100_2130_0350_head')
me_l1100_2130_0350_head.from_pydata([(-0.55, -0.175, 2.13), (0.55, -0.175, 2.13), (0.64, -0.175, 2.22), (-0.64, -0.175, 2.22), (-0.55, 0.175, 2.13), (0.55, 0.175, 2.13), (0.64, 0.175, 2.22), (-0.64, 0.175, 2.22)], [], [(2, 3, 0), (5, 4, 7), (1, 0, 4), (2, 1, 5), (3, 2, 6), (0, 3, 7), (2, 0, 1), (5, 7, 6), (1, 4, 5), (2, 5, 6), (3, 6, 7), (0, 7, 4)])
_uv = me_l1100_2130_0350_head.uv_layers.new(name='Metres')
_uv.uv.foreach_set('vector', [1.64, 0.22, 0.36, 0.22, 0.45, 0.13, 0.45, 0.13, 1.55, 0.13, 1.64, 0.22, 0.45, 0.825, 1.55, 0.825, 1.55, 1.175, 0.825, 1.022, 0.825, 0.895, 1.175, 0.895, 0.36, 0.825, 1.64, 0.825, 1.64, 1.175, 1.175, 0.895, 1.175, 1.022, 0.825, 1.022, 1.64, 0.22, 0.45, 0.13, 1.55, 0.13, 0.45, 0.13, 1.64, 0.22, 0.36, 0.22, 0.45, 0.825, 1.55, 1.175, 0.45, 1.175, 0.825, 1.022, 1.175, 0.895, 1.175, 1.022, 0.36, 0.825, 1.64, 1.175, 0.36, 1.175, 1.175, 0.895, 0.825, 1.022, 0.825, 0.895])
me_l1100_2130_0350_head.materials.append(mat_door_paint)
me_l1100_2130_0350_head.update()
me_l0760_2130_0140_left_001 = bpy.data.meshes.new('L0760_2130_0140_left.001')
me_l0760_2130_0140_left_001.from_pydata([(-0.47, -0.07, 0.0), (-0.38, -0.07, 0.0), (-0.38, -0.07, 2.13), (-0.47, -0.07, 2.22), (-0.47, 0.07, 0.0), (-0.38, 0.07, 0.0), (-0.38, 0.07, 2.13), (-0.47, 0.07, 2.22), (0.38, -0.07, 0.0), (0.47, -0.07, 0.0), (0.47, -0.07, 2.22), (0.38, -0.07, 2.13), (0.38, 0.07, 0.0), (0.47, 0.07, 0.0), (0.47, 0.07, 2.22), (0.38, 0.07, 2.13), (-0.38, -0.07, 2.13), (0.38, -0.07, 2.13), (0.47, -0.07, 2.22), (-0.47, -0.07, 2.22), (-0.38, 0.07, 2.13), (0.38, 0.07, 2.13), (0.47, 0.07, 2.22), (-0.47, 0.07, 2.22)], [], [(2, 3, 0), (4, 7, 6), (1, 0, 4), (2, 1, 5), (3, 2, 6), (0, 3, 7), (2, 0, 1), (4, 6, 5), (1, 4, 5), (2, 5, 6), (3, 6, 7), (0, 7, 4), (11, 8, 9), (13, 12, 15), (9, 8, 12), (10, 9, 13), (11, 10, 14), (8, 11, 15), (11, 9, 10), (13, 15, 14), (9, 12, 13), (10, 13, 14), (11, 14, 15), (8, 15, 12), (18, 19, 16), (21, 20, 23), (17, 16, 20), (18, 17, 21), (19, 18, 22), (16, 19, 23), (18, 16, 17), (21, 23, 22), (17, 20, 21), (18, 21, 22), (19, 22, 23), (16, 23, 20)])
_uv = me_l0760_2130_0140_left_001.uv_layers.new(name='Metres')
_uv.uv.foreach_set('vector', [0.62, 2.13, 0.53, 2.22, 0.53, 0.0, 0.47, 0.0, 0.47, 2.22, 0.38, 2.13, 0.38, 0.93, 0.47, 0.93, 0.47, 1.07, 0.93, 2.13, 0.93, 0.0, 1.07, 0.0, 0.93, 0.9021, 0.93, 0.7748, 1.07, 0.7748, 1.07, 0.0, 1.07, 2.22, 0.93, 2.22, 0.62, 2.13, 0.53, 0.0, 0.62, 0.0, 0.47, 0.0, 0.38, 2.13, 0.38, 0.0, 0.38, 0.93, 0.47, 1.07, 0.38, 1.07, 0.93, 2.13, 1.07, 0.0, 1.07, 2.13, 0.93, 0.9021, 1.07, 0.7748, 1.07, 0.9021, 1.07, 0.0, 0.93, 2.22, 0.93, 0.0, 0.38, 2.13, 0.38, 0.0, 0.47, 0.0, 0.53, 0.0, 0.62, 0.0, 0.62, 2.13, 0.53, 0.93, 0.62, 0.93, 0.62, 1.07, 0.93, 2.22, 0.93, 0.0, 1.07, 0.0, 1.07, 0.7748, 1.07, 0.9021, 0.93, 0.9021, 1.07, 0.0, 1.07, 2.13, 0.93, 2.13, 0.38, 2.13, 0.47, 0.0, 0.47, 2.22, 0.53, 0.0, 0.62, 2.13, 0.53, 2.22, 0.53, 0.93, 0.62, 1.07, 0.53, 1.07, 0.93, 2.22, 1.07, 0.0, 1.07, 2.22, 1.07, 0.7748, 0.93, 0.9021, 0.93, 0.7748, 1.07, 0.0, 0.93, 2.13, 0.93, 0.0, 1.47, 0.22, 0.53, 0.22, 0.62, 0.13, 0.62, 0.13, 1.38, 0.13, 1.47, 0.22, 0.62, 0.93, 1.38, 0.93, 1.38, 1.07, 0.93, 0.9021, 0.93, 0.7748, 1.07, 0.7748, 0.53, 0.93, 1.47, 0.93, 1.47, 1.07, 1.07, 0.7748, 1.07, 0.9021, 0.93, 0.9021, 1.47, 0.22, 0.62, 0.13, 1.38, 0.13, 0.62, 0.13, 1.47, 0.22, 0.53, 0.22, 0.62, 0.93, 1.38, 1.07, 0.62, 1.07, 0.93, 0.9021, 1.07, 0.7748, 1.07, 0.9021, 0.53, 0.93, 1.47, 1.07, 0.53, 1.07, 1.07, 0.7748, 0.93, 0.9021, 0.93, 0.7748])
me_l0760_2130_0140_left_001.materials.append(mat_door_paint)
me_l0760_2130_0140_left_001.update()
me_l0810_2130_0140_left_001 = bpy.data.meshes.new('L0810_2130_0140_left.001')
me_l0810_2130_0140_left_001.from_pydata([(-0.495, -0.07, 0.0), (-0.405, -0.07, 0.0), (-0.405, -0.07, 2.13), (-0.495, -0.07, 2.22), (-0.495, 0.07, 0.0), (-0.405, 0.07, 0.0), (-0.405, 0.07, 2.13), (-0.495, 0.07, 2.22), (0.405, -0.07, 0.0), (0.495, -0.07, 0.0), (0.495, -0.07, 2.22), (0.405, -0.07, 2.13), (0.405, 0.07, 0.0), (0.495, 0.07, 0.0), (0.495, 0.07, 2.22), (0.405, 0.07, 2.13), (-0.405, -0.07, 2.13), (0.405, -0.07, 2.13), (0.495, -0.07, 2.22), (-0.495, -0.07, 2.22), (-0.405, 0.07, 2.13), (0.405, 0.07, 2.13), (0.495, 0.07, 2.22), (-0.495, 0.07, 2.22)], [], [(2, 3, 0), (4, 7, 6), (1, 0, 4), (2, 1, 5), (3, 2, 6), (0, 3, 7), (2, 0, 1), (4, 6, 5), (1, 4, 5), (2, 5, 6), (3, 6, 7), (0, 7, 4), (11, 8, 9), (13, 12, 15), (9, 8, 12), (10, 9, 13), (11, 10, 14), (8, 11, 15), (11, 9, 10), (13, 15, 14), (9, 12, 13), (10, 13, 14), (11, 14, 15), (8, 15, 12), (18, 19, 16), (21, 20, 23), (17, 16, 20), (18, 17, 21), (19, 18, 22), (16, 19, 23), (18, 16, 17), (21, 23, 22), (17, 20, 21), (18, 21, 22), (19, 22, 23), (16, 23, 20)])
_uv = me_l0810_2130_0140_left_001.uv_layers.new(name='Metres')
_uv.uv.foreach_set('vector', [0.595, 2.13, 0.505, 2.22, 0.505, 0.0, 0.495, 0.0, 0.495, 2.22, 0.405, 2.13, 0.405, 0.93, 0.495, 0.93, 0.495, 1.07, 0.93, 2.13, 0.93, 0.0, 1.07, 0.0, 0.93, 0.9198, 0.93, 0.7925, 1.07, 0.7925, 1.07, 0.0, 1.07, 2.22, 0.93, 2.22, 0.595, 2.13, 0.505, 0.0, 0.595, 0.0, 0.495, 0.0, 0.405, 2.13, 0.405, 0.0, 0.405, 0.93, 0.495, 1.07, 0.405, 1.07, 0.93, 2.13, 1.07, 0.0, 1.07, 2.13, 0.93, 0.9198, 1.07, 0.7925, 1.07, 0.9198, 1.07, 0.0, 0.93, 2.22, 0.93, 0.0, 0.405, 2.13, 0.405, 0.0, 0.495, 0.0, 0.505, 0.0, 0.595, 0.0, 0.595, 2.13, 0.505, 0.93, 0.595, 0.93, 0.595, 1.07, 0.93, 2.22, 0.93, 0.0, 1.07, 0.0, 1.07, 0.7925, 1.07, 0.9198, 0.93, 0.9198, 1.07, 0.0, 1.07, 2.13, 0.93, 2.13, 0.405, 2.13, 0.495, 0.0, 0.495, 2.22, 0.505, 0.0, 0.595, 2.13, 0.505, 2.22, 0.505, 0.93, 0.595, 1.07, 0.505, 1.07, 0.93, 2.22, 1.07, 0.0, 1.07, 2.22, 1.07, 0.7925, 0.93, 0.9198, 0.93, 0.7925, 1.07, 0.0, 0.93, 2.13, 0.93, 0.0, 1.495, 0.22, 0.505, 0.22, 0.595, 0.13, 0.595, 0.13, 1.405, 0.13, 1.495, 0.22, 0.595, 0.93, 1.405, 0.93, 1.405, 1.07, 0.93, 0.9198, 0.93, 0.7925, 1.07, 0.7925, 0.505, 0.93, 1.495, 0.93, 1.495, 1.07, 1.07, 0.7925, 1.07, 0.9198, 0.93, 0.9198, 1.495, 0.22, 0.595, 0.13, 1.405, 0.13, 0.595, 0.13, 1.495, 0.22, 0.505, 0.22, 0.595, 0.93, 1.405, 1.07, 0.595, 1.07, 0.93, 0.9198, 1.07, 0.7925, 1.07, 0.9198, 0.505, 0.93, 1.495, 1.07, 0.505, 1.07, 1.07, 0.7925, 0.93, 0.9198, 0.93, 0.7925])
me_l0810_2130_0140_left_001.materials.append(mat_door_paint)
me_l0810_2130_0140_left_001.update()
me_l0910_2130_0140_left_001 = bpy.data.meshes.new('L0910_2130_0140_left.001')
me_l0910_2130_0140_left_001.from_pydata([(-0.545, -0.07, 0.0), (-0.455, -0.07, 0.0), (-0.455, -0.07, 2.13), (-0.545, -0.07, 2.22), (-0.545, 0.07, 0.0), (-0.455, 0.07, 0.0), (-0.455, 0.07, 2.13), (-0.545, 0.07, 2.22), (0.455, -0.07, 0.0), (0.545, -0.07, 0.0), (0.545, -0.07, 2.22), (0.455, -0.07, 2.13), (0.455, 0.07, 0.0), (0.545, 0.07, 0.0), (0.545, 0.07, 2.22), (0.455, 0.07, 2.13), (-0.455, -0.07, 2.13), (0.455, -0.07, 2.13), (0.545, -0.07, 2.22), (-0.545, -0.07, 2.22), (-0.455, 0.07, 2.13), (0.455, 0.07, 2.13), (0.545, 0.07, 2.22), (-0.545, 0.07, 2.22)], [], [(2, 3, 0), (4, 7, 6), (1, 0, 4), (2, 1, 5), (3, 2, 6), (0, 3, 7), (2, 0, 1), (4, 6, 5), (1, 4, 5), (2, 5, 6), (3, 6, 7), (0, 7, 4), (11, 8, 9), (13, 12, 15), (9, 8, 12), (10, 9, 13), (11, 10, 14), (8, 11, 15), (11, 9, 10), (13, 15, 14), (9, 12, 13), (10, 13, 14), (11, 14, 15), (8, 15, 12), (18, 19, 16), (20, 23, 22), (17, 16, 20), (18, 17, 21), (19, 18, 22), (16, 19, 23), (18, 16, 17), (20, 22, 21), (17, 20, 21), (18, 21, 22), (19, 22, 23), (16, 23, 20)])
_uv = me_l0910_2130_0140_left_001.uv_layers.new(name='Metres')
_uv.uv.foreach_set('vector', [0.545, 2.13, 0.455, 2.22, 0.455, 0.0, 0.545, 0.0, 0.545, 2.22, 0.455, 2.13, 0.455, 0.93, 0.545, 0.93, 0.545, 1.07, 0.93, 2.13, 0.93, 0.0, 1.07, 0.0, 0.93, 0.9551, 0.93, 0.8279, 1.07, 0.8279, 1.07, 0.0, 1.07, 2.22, 0.93, 2.22, 0.545, 2.13, 0.455, 0.0, 0.545, 0.0, 0.545, 0.0, 0.455, 2.13, 0.455, 0.0, 0.455, 0.93, 0.545, 1.07, 0.455, 1.07, 0.93, 2.13, 1.07, 0.0, 1.07, 2.13, 0.93, 0.9551, 1.07, 0.8279, 1.07, 0.9551, 1.07, 0.0, 0.93, 2.22, 0.93, 0.0, 0.455, 2.13, 0.455, 0.0, 0.545, 0.0, 0.455, 0.0, 0.545, 0.0, 0.545, 2.13, 0.455, 0.93, 0.545, 0.93, 0.545, 1.07, 0.93, 2.22, 0.93, 0.0, 1.07, 0.0, 1.07, 0.8279, 1.07, 0.9551, 0.93, 0.9551, 1.07, 0.0, 1.07, 2.13, 0.93, 2.13, 0.455, 2.13, 0.545, 0.0, 0.545, 2.22, 0.455, 0.0, 0.545, 2.13, 0.455, 2.22, 0.455, 0.93, 0.545, 1.07, 0.455, 1.07, 0.93, 2.22, 1.07, 0.0, 1.07, 2.22, 1.07, 0.8279, 0.93, 0.9551, 0.93, 0.8279, 1.07, 0.0, 0.93, 2.13, 0.93, 0.0, 1.545, 0.22, 0.455, 0.22, 0.545, 0.13, 1.455, 0.13, 1.545, 0.22, 0.455, 0.22, 0.545, 0.93, 1.455, 0.93, 1.455, 1.07, 0.93, 0.9551, 0.93, 0.8279, 1.07, 0.8279, 0.455, 0.93, 1.545, 0.93, 1.545, 1.07, 1.07, 0.8279, 1.07, 0.9551, 0.93, 0.9551, 1.545, 0.22, 0.545, 0.13, 1.455, 0.13, 1.455, 0.13, 0.455, 0.22, 0.545, 0.13, 0.545, 0.93, 1.455, 1.07, 0.545, 1.07, 0.93, 0.9551, 1.07, 0.8279, 1.07, 0.9551, 0.455, 0.93, 1.545, 1.07, 0.455, 1.07, 1.07, 0.8279, 0.93, 0.9551, 0.93, 0.8279])
me_l0910_2130_0140_left_001.materials.append(mat_door_paint)
me_l0910_2130_0140_left_001.update()
me_l0910_2130_0350_left_001 = bpy.data.meshes.new('L0910_2130_0350_left.001')
me_l0910_2130_0350_left_001.from_pydata([(-0.545, -0.175, 0.0), (-0.455, -0.175, 0.0), (-0.455, -0.175, 2.13), (-0.545, -0.175, 2.22), (-0.545, 0.175, 0.0), (-0.455, 0.175, 0.0), (-0.455, 0.175, 2.13), (-0.545, 0.175, 2.22), (0.455, -0.175, 0.0), (0.545, -0.175, 0.0), (0.545, -0.175, 2.22), (0.455, -0.175, 2.13), (0.455, 0.175, 0.0), (0.545, 0.175, 0.0), (0.545, 0.175, 2.22), (0.455, 0.175, 2.13), (-0.455, -0.175, 2.13), (0.455, -0.175, 2.13), (0.545, -0.175, 2.22), (-0.545, -0.175, 2.22), (-0.455, 0.175, 2.13), (0.455, 0.175, 2.13), (0.545, 0.175, 2.22), (-0.545, 0.175, 2.22)], [], [(2, 3, 0), (4, 7, 6), (1, 0, 4), (2, 1, 5), (3, 2, 6), (0, 3, 7), (2, 0, 1), (4, 6, 5), (1, 4, 5), (2, 5, 6), (3, 6, 7), (0, 7, 4), (11, 8, 9), (13, 12, 15), (9, 8, 12), (10, 9, 13), (11, 10, 14), (8, 11, 15), (11, 9, 10), (13, 15, 14), (9, 12, 13), (10, 13, 14), (11, 14, 15), (8, 15, 12), (18, 19, 16), (20, 23, 22), (17, 16, 20), (18, 17, 21), (19, 18, 22), (16, 19, 23), (18, 16, 17), (20, 22, 21), (17, 20, 21), (18, 21, 22), (19, 22, 23), (16, 23, 20)])
_uv = me_l0910_2130_0350_left_001.uv_layers.new(name='Metres')
_uv.uv.foreach_set('vector', [0.545, 2.13, 0.455, 2.22, 0.455, 0.0, 0.545, 0.0, 0.545, 2.22, 0.455, 2.13, 0.455, 0.825, 0.545, 0.825, 0.545, 1.175, 0.825, 2.13, 0.825, 0.0, 1.175, 0.0, 0.825, 0.9551, 0.825, 0.8279, 1.175, 0.8279, 1.175, 0.0, 1.175, 2.22, 0.825, 2.22, 0.545, 2.13, 0.455, 0.0, 0.545, 0.0, 0.545, 0.0, 0.455, 2.13, 0.455, 0.0, 0.455, 0.825, 0.545, 1.175, 0.455, 1.175, 0.825, 2.13, 1.175, 0.0, 1.175, 2.13, 0.825, 0.9551, 1.175, 0.8279, 1.175, 0.9551, 1.175, 0.0, 0.825, 2.22, 0.825, 0.0, 0.455, 2.13, 0.455, 0.0, 0.545, 0.0, 0.455, 0.0, 0.545, 0.0, 0.545, 2.13, 0.455, 0.825, 0.545, 0.825, 0.545, 1.175, 0.825, 2.22, 0.825, 0.0, 1.175, 0.0, 1.175, 0.8279, 1.175, 0.9551, 0.825, 0.9551, 1.175, 0.0, 1.175, 2.13, 0.825, 2.13, 0.455, 2.13, 0.545, 0.0, 0.545, 2.22, 0.455, 0.0, 0.545, 2.13, 0.455, 2.22, 0.455, 0.825, 0.545, 1.175, 0.455, 1.175, 0.825, 2.22, 1.175, 0.0, 1.175, 2.22, 1.175, 0.8279, 0.825, 0.9551, 0.825, 0.8279, 1.175, 0.0, 0.825, 2.13, 0.825, 0.0, 1.545, 0.22, 0.455, 0.22, 0.545, 0.13, 1.455, 0.13, 1.545, 0.22, 0.455, 0.22, 0.545, 0.825, 1.455, 0.825, 1.455, 1.175, 0.825, 0.9551, 0.825, 0.8279, 1.175, 0.8279, 0.455, 0.825, 1.545, 0.825, 1.545, 1.175, 1.175, 0.8279, 1.175, 0.9551, 0.825, 0.9551, 1.545, 0.22, 0.545, 0.13, 1.455, 0.13, 1.455, 0.13, 0.455, 0.22, 0.545, 0.13, 0.545, 0.825, 1.455, 1.175, 0.545, 1.175, 0.825, 0.9551, 1.175, 0.8279, 1.175, 0.9551, 0.455, 0.825, 1.545, 1.175, 0.455, 1.175, 1.175, 0.8279, 0.825, 0.9551, 0.825, 0.8279])
me_l0910_2130_0350_left_001.materials.append(mat_door_paint)
me_l0910_2130_0350_left_001.update()
me_l1050_2130_0140_left_001 = bpy.data.meshes.new('L1050_2130_0140_left.001')
me_l1050_2130_0140_left_001.from_pydata([(-0.615, -0.07, 0.0), (-0.525, -0.07, 0.0), (-0.525, -0.07, 2.13), (-0.615, -0.07, 2.22), (-0.615, 0.07, 0.0), (-0.525, 0.07, 0.0), (-0.525, 0.07, 2.13), (-0.615, 0.07, 2.22), (0.525, -0.07, 0.0), (0.615, -0.07, 0.0), (0.615, -0.07, 2.22), (0.525, -0.07, 2.13), (0.525, 0.07, 0.0), (0.615, 0.07, 0.0), (0.615, 0.07, 2.22), (0.525, 0.07, 2.13), (-0.525, -0.07, 2.13), (0.525, -0.07, 2.13), (0.615, -0.07, 2.22), (-0.615, -0.07, 2.22), (-0.525, 0.07, 2.13), (0.525, 0.07, 2.13), (0.615, 0.07, 2.22), (-0.615, 0.07, 2.22)], [], [(2, 3, 0), (4, 7, 6), (1, 0, 4), (2, 1, 5), (3, 2, 6), (0, 3, 7), (2, 0, 1), (4, 6, 5), (1, 4, 5), (2, 5, 6), (3, 6, 7), (0, 7, 4), (11, 8, 9), (13, 12, 15), (9, 8, 12), (10, 9, 13), (11, 10, 14), (8, 11, 15), (11, 9, 10), (13, 15, 14), (9, 12, 13), (10, 13, 14), (11, 14, 15), (8, 15, 12), (18, 19, 16), (21, 20, 23), (17, 16, 20), (18, 17, 21), (19, 18, 22), (16, 19, 23), (18, 16, 17), (21, 23, 22), (17, 20, 21), (18, 21, 22), (19, 22, 23), (16, 23, 20)])
_uv = me_l1050_2130_0140_left_001.uv_layers.new(name='Metres')
_uv.uv.foreach_set('vector', [0.475, 2.13, 0.385, 2.22, 0.385, 0.0, 0.615, 0.0, 0.615, 2.22, 0.525, 2.13, 0.525, 0.93, 0.615, 0.93, 0.615, 1.07, 0.93, 2.13, 0.93, 0.0, 1.07, 0.0, 0.93, 1.005, 0.93, 0.8774, 1.07, 0.8774, 1.07, 0.0, 1.07, 2.22, 0.93, 2.22, 0.475, 2.13, 0.385, 0.0, 0.475, 0.0, 0.615, 0.0, 0.525, 2.13, 0.525, 0.0, 0.525, 0.93, 0.615, 1.07, 0.525, 1.07, 0.93, 2.13, 1.07, 0.0, 1.07, 2.13, 0.93, 1.005, 1.07, 0.8774, 1.07, 1.005, 1.07, 0.0, 0.93, 2.22, 0.93, 0.0, 0.525, 2.13, 0.525, 0.0, 0.615, 0.0, 0.385, 0.0, 0.475, 0.0, 0.475, 2.13, 0.385, 0.93, 0.475, 0.93, 0.475, 1.07, 0.93, 2.22, 0.93, 0.0, 1.07, 0.0, 1.07, 0.8774, 1.07, 1.005, 0.93, 1.005, 1.07, 0.0, 1.07, 2.13, 0.93, 2.13, 0.525, 2.13, 0.615, 0.0, 0.615, 2.22, 0.385, 0.0, 0.475, 2.13, 0.385, 2.22, 0.385, 0.93, 0.475, 1.07, 0.385, 1.07, 0.93, 2.22, 1.07, 0.0, 1.07, 2.22, 1.07, 0.8774, 0.93, 1.005, 0.93, 0.8774, 1.07, 0.0, 0.93, 2.13, 0.93, 0.0, 1.615, 0.22, 0.385, 0.22, 0.475, 0.13, 0.475, 0.13, 1.525, 0.13, 1.615, 0.22, 0.475, 0.93, 1.525, 0.93, 1.525, 1.07, 0.93, 1.005, 0.93, 0.8774, 1.07, 0.8774, 0.385, 0.93, 1.615, 0.93, 1.615, 1.07, 1.07, 0.8774, 1.07, 1.005, 0.93, 1.005, 1.615, 0.22, 0.475, 0.13, 1.525, 0.13, 0.475, 0.13, 1.615, 0.22, 0.385, 0.22, 0.475, 0.93, 1.525, 1.07, 0.475, 1.07, 0.93, 1.005, 1.07, 0.8774, 1.07, 1.005, 0.385, 0.93, 1.615, 1.07, 0.385, 1.07, 1.07, 0.8774, 0.93, 1.005, 0.93, 0.8774])
me_l1050_2130_0140_left_001.materials.append(mat_door_paint)
me_l1050_2130_0140_left_001.update()
me_l1100_2130_0140_left_001 = bpy.data.meshes.new('L1100_2130_0140_left.001')
me_l1100_2130_0140_left_001.from_pydata([(-0.64, -0.07, 0.0), (-0.55, -0.07, 0.0), (-0.55, -0.07, 2.13), (-0.64, -0.07, 2.22), (-0.64, 0.07, 0.0), (-0.55, 0.07, 0.0), (-0.55, 0.07, 2.13), (-0.64, 0.07, 2.22), (0.55, -0.07, 0.0), (0.64, -0.07, 0.0), (0.64, -0.07, 2.22), (0.55, -0.07, 2.13), (0.55, 0.07, 0.0), (0.64, 0.07, 0.0), (0.64, 0.07, 2.22), (0.55, 0.07, 2.13), (-0.55, -0.07, 2.13), (0.55, -0.07, 2.13), (0.64, -0.07, 2.22), (-0.64, -0.07, 2.22), (-0.55, 0.07, 2.13), (0.55, 0.07, 2.13), (0.64, 0.07, 2.22), (-0.64, 0.07, 2.22)], [], [(2, 3, 0), (4, 7, 6), (1, 0, 4), (2, 1, 5), (3, 2, 6), (0, 3, 7), (2, 0, 1), (4, 6, 5), (1, 4, 5), (2, 5, 6), (3, 6, 7), (0, 7, 4), (11, 8, 9), (13, 12, 15), (9, 8, 12), (10, 9, 13), (11, 10, 14), (8, 11, 15), (11, 9, 10), (13, 15, 14), (9, 12, 13), (10, 13, 14), (11, 14, 15), (8, 15, 12), (18, 19, 16), (21, 20, 23), (17, 16, 20), (18, 17, 21), (19, 18, 22), (16, 19, 23), (18, 16, 17), (21, 23, 22), (17, 20, 21), (18, 21, 22), (19, 22, 23), (16, 23, 20)])
_uv = me_l1100_2130_0140_left_001.uv_layers.new(name='Metres')
_uv.uv.foreach_set('vector', [0.45, 2.13, 0.36, 2.22, 0.36, 0.0, 0.64, 0.0, 0.64, 2.22, 0.55, 2.13, 0.55, 0.93, 0.64, 0.93, 0.64, 1.07, 0.93, 2.13, 0.93, 0.0, 1.07, 0.0, 0.93, 1.022, 0.93, 0.895, 1.07, 0.895, 1.07, 0.0, 1.07, 2.22, 0.93, 2.22, 0.45, 2.13, 0.36, 0.0, 0.45, 0.0, 0.64, 0.0, 0.55, 2.13, 0.55, 0.0, 0.55, 0.93, 0.64, 1.07, 0.55, 1.07, 0.93, 2.13, 1.07, 0.0, 1.07, 2.13, 0.93, 1.022, 1.07, 0.895, 1.07, 1.022, 1.07, 0.0, 0.93, 2.22, 0.93, 0.0, 0.55, 2.13, 0.55, 0.0, 0.64, 0.0, 0.36, 0.0, 0.45, 0.0, 0.45, 2.13, 0.36, 0.93, 0.45, 0.93, 0.45, 1.07, 0.93, 2.22, 0.93, 0.0, 1.07, 0.0, 1.07, 0.895, 1.07, 1.022, 0.93, 1.022, 1.07, 0.0, 1.07, 2.13, 0.93, 2.13, 0.55, 2.13, 0.64, 0.0, 0.64, 2.22, 0.36, 0.0, 0.45, 2.13, 0.36, 2.22, 0.36, 0.93, 0.45, 1.07, 0.36, 1.07, 0.93, 2.22, 1.07, 0.0, 1.07, 2.22, 1.07, 0.895, 0.93, 1.022, 0.93, 0.895, 1.07, 0.0, 0.93, 2.13, 0.93, 0.0, 1.64, 0.22, 0.36, 0.22, 0.45, 0.13, 0.45, 0.13, 1.55, 0.13, 1.64, 0.22, 0.45, 0.93, 1.55, 0.93, 1.55, 1.07, 0.93, 1.022, 0.93, 0.895, 1.07, 0.895, 0.36, 0.93, 1.64, 0.93, 1.64, 1.07, 1.07, 0.895, 1.07, 1.022, 0.93, 1.022, 1.64, 0.22, 0.45, 0.13, 1.55, 0.13, 0.45, 0.13, 1.64, 0.22, 0.36, 0.22, 0.45, 0.93, 1.55, 1.07, 0.45, 1.07, 0.93, 1.022, 1.07, 0.895, 1.07, 1.022, 0.36, 0.93, 1.64, 1.07, 0.36, 1.07, 1.07, 0.895, 0.93, 1.022, 0.93, 0.895])
me_l1100_2130_0140_left_001.materials.append(mat_door_paint)
me_l1100_2130_0140_left_001.update()
me_l1100_2130_0350_left_001 = bpy.data.meshes.new('L1100_2130_0350_left.001')
me_l1100_2130_0350_left_001.from_pydata([(-0.64, -0.175, 0.0), (-0.55, -0.175, 0.0), (-0.55, -0.175, 2.13), (-0.64, -0.175, 2.22), (-0.64, 0.175, 0.0), (-0.55, 0.175, 0.0), (-0.55, 0.175, 2.13), (-0.64, 0.175, 2.22), (0.55, -0.175, 0.0), (0.64, -0.175, 0.0), (0.64, -0.175, 2.22), (0.55, -0.175, 2.13), (0.55, 0.175, 0.0), (0.64, 0.175, 0.0), (0.64, 0.175, 2.22), (0.55, 0.175, 2.13), (-0.55, -0.175, 2.13), (0.55, -0.175, 2.13), (0.64, -0.175, 2.22), (-0.64, -0.175, 2.22), (-0.55, 0.175, 2.13), (0.55, 0.175, 2.13), (0.64, 0.175, 2.22), (-0.64, 0.175, 2.22)], [], [(2, 3, 0), (4, 7, 6), (1, 0, 4), (2, 1, 5), (3, 2, 6), (0, 3, 7), (2, 0, 1), (4, 6, 5), (1, 4, 5), (2, 5, 6), (3, 6, 7), (0, 7, 4), (11, 8, 9), (13, 12, 15), (9, 8, 12), (10, 9, 13), (11, 10, 14), (8, 11, 15), (11, 9, 10), (13, 15, 14), (9, 12, 13), (10, 13, 14), (11, 14, 15), (8, 15, 12), (18, 19, 16), (21, 20, 23), (17, 16, 20), (18, 17, 21), (19, 18, 22), (16, 19, 23), (18, 16, 17), (21, 23, 22), (17, 20, 21), (18, 21, 22), (19, 22, 23), (16, 23, 20)])
_uv = me_l1100_2130_0350_left_001.uv_layers.new(name='Metres')
_uv.uv.foreach_set('vector', [0.45, 2.13, 0.36, 2.22, 0.36, 0.0, 0.64, 0.0, 0.64, 2.22, 0.55, 2.13, 0.55, 0.825, 0.64, 0.825, 0.64, 1.175, 0.825, 2.13, 0.825, 0.0, 1.175, 0.0, 0.825, 1.022, 0.825, 0.895, 1.175, 0.895, 1.175, 0.0, 1.175, 2.22, 0.825, 2.22, 0.45, 2.13, 0.36, 0.0, 0.45, 0.0, 0.64, 0.0, 0.55, 2.13, 0.55, 0.0, 0.55, 0.825, 0.64, 1.175, 0.55, 1.175, 0.825, 2.13, 1.175, 0.0, 1.175, 2.13, 0.825, 1.022, 1.175, 0.895, 1.175, 1.022, 1.175, 0.0, 0.825, 2.22, 0.825, 0.0, 0.55, 2.13, 0.55, 0.0, 0.64, 0.0, 0.36, 0.0, 0.45, 0.0, 0.45, 2.13, 0.36, 0.825, 0.45, 0.825, 0.45, 1.175, 0.825, 2.22, 0.825, 0.0, 1.175, 0.0, 1.175, 0.895, 1.175, 1.022, 0.825, 1.022, 1.175, 0.0, 1.175, 2.13, 0.825, 2.13, 0.55, 2.13, 0.64, 0.0, 0.64, 2.22, 0.36, 0.0, 0.45, 2.13, 0.36, 2.22, 0.36, 0.825, 0.45, 1.175, 0.36, 1.175, 0.825, 2.22, 1.175, 0.0, 1.175, 2.22, 1.175, 0.895, 0.825, 1.022, 0.825, 0.895, 1.175, 0.0, 0.825, 2.13, 0.825, 0.0, 1.64, 0.22, 0.36, 0.22, 0.45, 0.13, 0.45, 0.13, 1.55, 0.13, 1.64, 0.22, 0.45, 0.825, 1.55, 0.825, 1.55, 1.175, 0.825, 1.022, 0.825, 0.895, 1.175, 0.895, 0.36, 0.825, 1.64, 0.825, 1.64, 1.175, 1.175, 0.895, 1.175, 1.022, 0.825, 1.022, 1.64, 0.22, 0.45, 0.13, 1.55, 0.13, 0.45, 0.13, 1.64, 0.22, 0.36, 0.22, 0.45, 0.825, 1.55, 1.175, 0.45, 1.175, 0.825, 1.022, 1.175, 0.895, 1.175, 1.022, 0.36, 0.825, 1.64, 1.175, 0.36, 1.175, 1.175, 0.895, 0.825, 1.022, 0.825, 0.895])
me_l1100_2130_0350_left_001.materials.append(mat_door_paint)
me_l1100_2130_0350_left_001.update()

# ---- objects
ob_l0760_2130_0140_left = bpy.data.objects.new('L0760_2130_0140_left', me_l0760_2130_0140_left)
ob_l0760_2130_0140_right = bpy.data.objects.new('L0760_2130_0140_right', me_l0760_2130_0140_right)
ob_l0760_2130_0140_head = bpy.data.objects.new('L0760_2130_0140_head', me_l0760_2130_0140_head)
ob_l0810_2130_0140_left = bpy.data.objects.new('L0810_2130_0140_left', me_l0810_2130_0140_left)
ob_l0810_2130_0140_right = bpy.data.objects.new('L0810_2130_0140_right', me_l0810_2130_0140_right)
ob_l0810_2130_0140_head = bpy.data.objects.new('L0810_2130_0140_head', me_l0810_2130_0140_head)
ob_l0910_2130_0140_left = bpy.data.objects.new('L0910_2130_0140_left', me_l0910_2130_0140_left)
ob_l0910_2130_0140_right = bpy.data.objects.new('L0910_2130_0140_right', me_l0910_2130_0140_right)
ob_l0910_2130_0140_head = bpy.data.objects.new('L0910_2130_0140_head', me_l0910_2130_0140_head)
ob_l0910_2130_0350_left = bpy.data.objects.new('L0910_2130_0350_left', me_l0910_2130_0350_left)
ob_l0910_2130_0350_right = bpy.data.objects.new('L0910_2130_0350_right', me_l0910_2130_0350_right)
ob_l0910_2130_0350_head = bpy.data.objects.new('L0910_2130_0350_head', me_l0910_2130_0350_head)
ob_l1050_2130_0140_left = bpy.data.objects.new('L1050_2130_0140_left', me_l1050_2130_0140_left)
ob_l1050_2130_0140_right = bpy.data.objects.new('L1050_2130_0140_right', me_l1050_2130_0140_right)
ob_l1050_2130_0140_head = bpy.data.objects.new('L1050_2130_0140_head', me_l1050_2130_0140_head)
ob_l1100_2130_0140_left = bpy.data.objects.new('L1100_2130_0140_left', me_l1100_2130_0140_left)
ob_l1100_2130_0140_right = bpy.data.objects.new('L1100_2130_0140_right', me_l1100_2130_0140_right)
ob_l1100_2130_0140_head = bpy.data.objects.new('L1100_2130_0140_head', me_l1100_2130_0140_head)
ob_l1100_2130_0350_left = bpy.data.objects.new('L1100_2130_0350_left', me_l1100_2130_0350_left)
ob_l1100_2130_0350_right = bpy.data.objects.new('L1100_2130_0350_right', me_l1100_2130_0350_right)
ob_l1100_2130_0350_head = bpy.data.objects.new('L1100_2130_0350_head', me_l1100_2130_0350_head)
ob_l0760_2130_0140 = bpy.data.objects.new('L0760_2130_0140', me_l0760_2130_0140_left_001)
ob_l0810_2130_0140 = bpy.data.objects.new('L0810_2130_0140', me_l0810_2130_0140_left_001)
ob_l0910_2130_0140 = bpy.data.objects.new('L0910_2130_0140', me_l0910_2130_0140_left_001)
ob_l0910_2130_0350 = bpy.data.objects.new('L0910_2130_0350', me_l0910_2130_0350_left_001)
ob_l1050_2130_0140 = bpy.data.objects.new('L1050_2130_0140', me_l1050_2130_0140_left_001)
ob_l1100_2130_0140 = bpy.data.objects.new('L1100_2130_0140', me_l1100_2130_0140_left_001)
ob_l1100_2130_0350 = bpy.data.objects.new('L1100_2130_0350', me_l1100_2130_0350_left_001)

# ---- transforms, parenting, visibility, modifiers, constraints
ob_l0760_2130_0140_left.location = (0.0, 0.0, 0.0)
ob_l0760_2130_0140_right.location = (0.0, 0.0, 0.0)
ob_l0760_2130_0140_head.location = (0.0, 0.0, 0.0)
ob_l0810_2130_0140_left.location = (0.0, 0.0, 0.0)
ob_l0810_2130_0140_right.location = (0.0, 0.0, 0.0)
ob_l0810_2130_0140_head.location = (0.0, 0.0, 0.0)
ob_l0910_2130_0140_left.location = (0.0, 0.0, 0.0)
ob_l0910_2130_0140_right.location = (0.0, 0.0, 0.0)
ob_l0910_2130_0140_head.location = (0.0, 0.0, 0.0)
ob_l0910_2130_0350_left.location = (0.0, 0.0, 0.0)
ob_l0910_2130_0350_right.location = (0.0, 0.0, 0.0)
ob_l0910_2130_0350_head.location = (0.0, 0.0, 0.0)
ob_l1050_2130_0140_left.location = (0.0, 0.0, 0.0)
ob_l1050_2130_0140_right.location = (0.0, 0.0, 0.0)
ob_l1050_2130_0140_head.location = (0.0, 0.0, 0.0)
ob_l1100_2130_0140_left.location = (0.0, 0.0, 0.0)
ob_l1100_2130_0140_right.location = (0.0, 0.0, 0.0)
ob_l1100_2130_0140_head.location = (0.0, 0.0, 0.0)
ob_l1100_2130_0350_left.location = (0.0, 0.0, 0.0)
ob_l1100_2130_0350_right.location = (0.0, 0.0, 0.0)
ob_l1100_2130_0350_head.location = (0.0, 0.0, 0.0)
ob_l0760_2130_0140.location = (0.0, 0.0, 0.0)
ob_l0810_2130_0140.location = (0.0, 0.0, 0.0)
ob_l0910_2130_0140.location = (0.0, 0.0, 0.0)
ob_l0910_2130_0350.location = (0.0, 0.0, 0.0)
ob_l1050_2130_0140.location = (0.0, 0.0, 0.0)
ob_l1100_2130_0140.location = (0.0, 0.0, 0.0)
ob_l1100_2130_0350.location = (0.0, 0.0, 0.0)

# ---- collection membership
col_editablejoinedmembers.objects.link(ob_l0760_2130_0140_left)
col_editablejoinedmembers.objects.link(ob_l0760_2130_0140_right)
col_editablejoinedmembers.objects.link(ob_l0760_2130_0140_head)
col_editablejoinedmembers.objects.link(ob_l0810_2130_0140_left)
col_editablejoinedmembers.objects.link(ob_l0810_2130_0140_right)
col_editablejoinedmembers.objects.link(ob_l0810_2130_0140_head)
col_editablejoinedmembers.objects.link(ob_l0910_2130_0140_left)
col_editablejoinedmembers.objects.link(ob_l0910_2130_0140_right)
col_editablejoinedmembers.objects.link(ob_l0910_2130_0140_head)
col_editablejoinedmembers.objects.link(ob_l0910_2130_0350_left)
col_editablejoinedmembers.objects.link(ob_l0910_2130_0350_right)
col_editablejoinedmembers.objects.link(ob_l0910_2130_0350_head)
col_editablejoinedmembers.objects.link(ob_l1050_2130_0140_left)
col_editablejoinedmembers.objects.link(ob_l1050_2130_0140_right)
col_editablejoinedmembers.objects.link(ob_l1050_2130_0140_head)
col_editablejoinedmembers.objects.link(ob_l1100_2130_0140_left)
col_editablejoinedmembers.objects.link(ob_l1100_2130_0140_right)
col_editablejoinedmembers.objects.link(ob_l1100_2130_0140_head)
col_editablejoinedmembers.objects.link(ob_l1100_2130_0350_left)
col_editablejoinedmembers.objects.link(ob_l1100_2130_0350_right)
col_editablejoinedmembers.objects.link(ob_l1100_2130_0350_head)
col_runtimewholeframes.objects.link(ob_l0760_2130_0140)
col_runtimewholeframes.objects.link(ob_l0810_2130_0140)
col_runtimewholeframes.objects.link(ob_l0910_2130_0140)
col_runtimewholeframes.objects.link(ob_l0910_2130_0350)
col_runtimewholeframes.objects.link(ob_l1050_2130_0140)
col_runtimewholeframes.objects.link(ob_l1100_2130_0140)
col_runtimewholeframes.objects.link(ob_l1100_2130_0350)

# ---- scene / render settings (as saved in the file)
scene.frame_start = 1; scene.frame_end = 250; scene.frame_set(1)
scene.render.engine = 'BLENDER_EEVEE_NEXT'
scene.render.bake_bias = 0.0
scene.render.bake_samples = 0
scene.render.compositor_device = 'GPU'
scene.eevee.use_volume_custom_range = False
scene.eevee.fast_gi_thickness_near = 0.1
scene.eevee.fast_gi_thickness_far = 0.0
scene.eevee.ray_tracing_options.screen_trace_thickness = 0.1
bpy.context.view_layer.update()

# ---- added for rendering (the .blend has no active camera and no usable light): camera, sun + grey world if the file has none
cam_auto = bpy.data.cameras.new('AutoCamera')
cam_auto.lens = 50.0
cam_auto.sensor_width = 36.0
cam_auto.clip_end = 1000.0
ob_auto_camera = bpy.data.objects.new('AutoCamera', cam_auto)
scene.collection.objects.link(ob_auto_camera)
ob_auto_camera.location = (2.39297, -2.87157, 3.02438)
ob_auto_camera.rotation_euler = (1.09748, -7.21219e-08, 0.694738)
scene.camera = ob_auto_camera
light_auto_sun = bpy.data.lights.new('AutoSun', 'SUN')
light_auto_sun.energy = 3.0
light_auto_sun.angle = 0.0523599
ob_auto_sun = bpy.data.objects.new('AutoSun', light_auto_sun)
scene.collection.objects.link(ob_auto_sun)
ob_auto_sun.rotation_euler = (0.872665, 0.174533, 0.523599)
if scene.world is None:
    world_auto = bpy.data.worlds.new('AutoWorld')
    world_auto.color = (0.3, 0.3, 0.3)
    scene.world = world_auto
bpy.context.view_layer.update()
